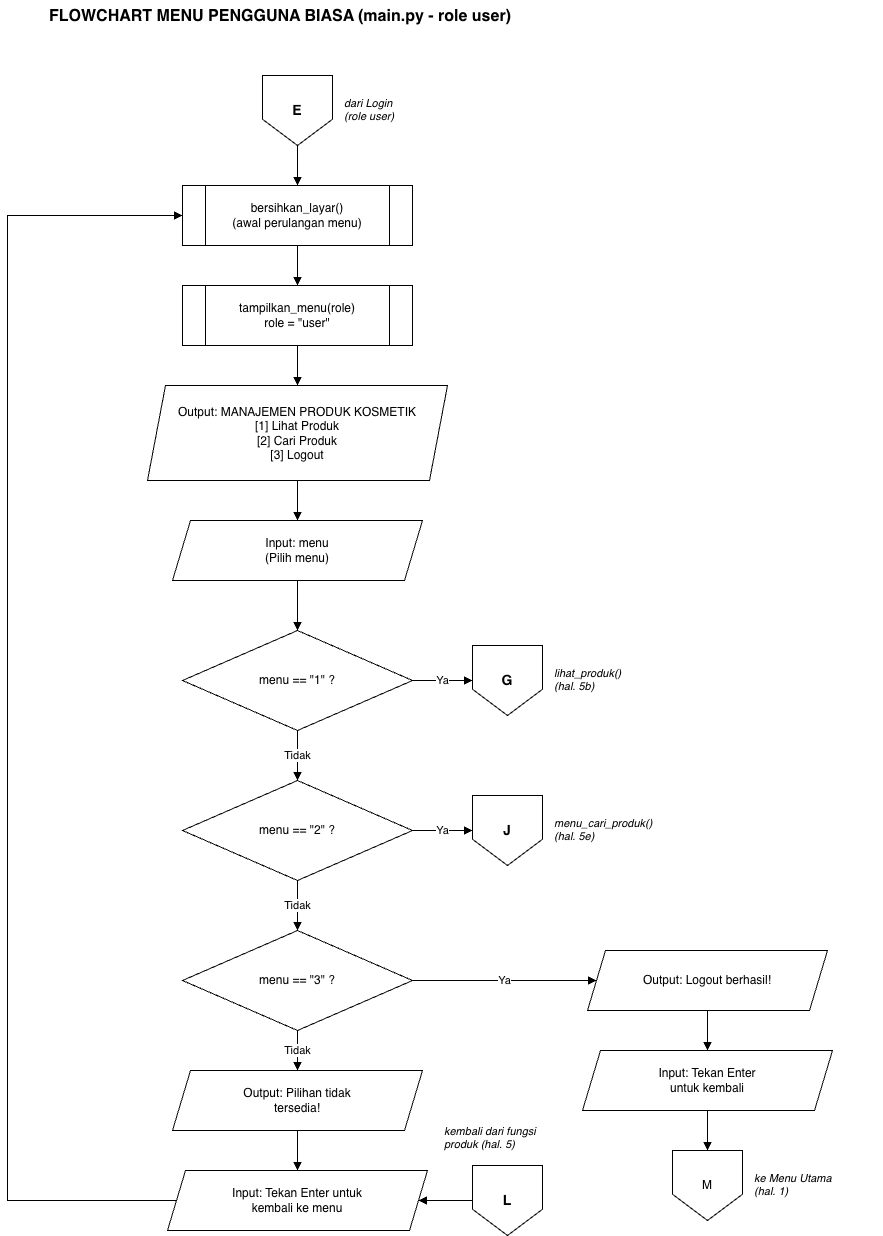

The diagram above was exported from draw.io. Its source (the exported page's mxGraphModel, read from the mxfile embedded in the PNG):
<mxGraphModel dx="1753" dy="1269" grid="1" gridSize="10" guides="1" tooltips="1" connect="1" arrows="1" fold="1" page="1" pageScale="1" pageWidth="850" pageHeight="1100" math="0" shadow="0">
  <root>
    <mxCell id="0" />
    <mxCell id="1" parent="0" />
    <mxCell id="c2" parent="1" style="whiteSpace=wrap;html=1;fillColor=#fff;strokeColor=#000;fontColor=#000;text;strokeColor=none;fillColor=none;fontStyle=1;fontSize=16;" value="FLOWCHART MENU PENGGUNA BIASA (main.py - role user)" vertex="1">
      <mxGeometry height="40" width="700" x="100" y="20" as="geometry" />
    </mxCell>
    <mxCell id="c3" parent="1" style="whiteSpace=wrap;html=1;fillColor=#fff;strokeColor=#000;fontColor=#000;shape=offPageConnector;fontStyle=1;fontSize=14;" value="E" vertex="1">
      <mxGeometry height="70" width="70" x="315" y="95" as="geometry" />
    </mxCell>
    <mxCell id="c4" parent="1" style="whiteSpace=wrap;html=1;fillColor=#fff;strokeColor=#000;fontColor=#000;text;strokeColor=none;fillColor=none;fontSize=11;fontStyle=2;" value="dari Login&lt;br&gt;(role user)" vertex="1">
      <mxGeometry height="40" width="140" x="395" y="110" as="geometry" />
    </mxCell>
    <mxCell id="c5" parent="1" style="whiteSpace=wrap;html=1;fillColor=#fff;strokeColor=#000;fontColor=#000;shape=process;backgroundOutline=1;" value="bersihkan_layar()&lt;br&gt;(awal perulangan menu)" vertex="1">
      <mxGeometry height="60" width="230" x="235" y="205" as="geometry" />
    </mxCell>
    <mxCell id="c6" edge="1" parent="1" source="c3" style="edgeStyle=orthogonalEdgeStyle;rounded=0;html=1;endArrow=block;endFill=1;strokeColor=#000;fontColor=#000;labelBackgroundColor=#fff;exitX=0.5;exitY=1;entryX=0.5;entryY=0;" target="c5" value="">
      <mxGeometry relative="1" as="geometry" />
    </mxCell>
    <mxCell id="c7" parent="1" style="whiteSpace=wrap;html=1;fillColor=#fff;strokeColor=#000;fontColor=#000;shape=process;backgroundOutline=1;" value="tampilkan_menu(role)&lt;br&gt;role = &quot;user&quot;" vertex="1">
      <mxGeometry height="60" width="230" x="235" y="305" as="geometry" />
    </mxCell>
    <mxCell id="c8" edge="1" parent="1" source="c5" style="edgeStyle=orthogonalEdgeStyle;rounded=0;html=1;endArrow=block;endFill=1;strokeColor=#000;fontColor=#000;labelBackgroundColor=#fff;exitX=0.5;exitY=1;entryX=0.5;entryY=0;" target="c7" value="">
      <mxGeometry relative="1" as="geometry" />
    </mxCell>
    <mxCell id="c9" parent="1" style="whiteSpace=wrap;html=1;fillColor=#fff;strokeColor=#000;fontColor=#000;shape=parallelogram;perimeter=parallelogramPerimeter;fixedSize=1;size=18;" value="Output: MANAJEMEN PRODUK KOSMETIK&lt;br&gt;[1] Lihat Produk&lt;br&gt;[2] Cari Produk&lt;br&gt;[3] Logout" vertex="1">
      <mxGeometry height="95" width="300" x="200" y="405" as="geometry" />
    </mxCell>
    <mxCell id="c10" edge="1" parent="1" source="c7" style="edgeStyle=orthogonalEdgeStyle;rounded=0;html=1;endArrow=block;endFill=1;strokeColor=#000;fontColor=#000;labelBackgroundColor=#fff;exitX=0.5;exitY=1;entryX=0.5;entryY=0;" target="c9" value="">
      <mxGeometry relative="1" as="geometry" />
    </mxCell>
    <mxCell id="c11" parent="1" style="whiteSpace=wrap;html=1;fillColor=#fff;strokeColor=#000;fontColor=#000;shape=parallelogram;perimeter=parallelogramPerimeter;fixedSize=1;size=18;" value="Input: menu&lt;br&gt;(Pilih menu)" vertex="1">
      <mxGeometry height="60" width="250" x="225" y="540" as="geometry" />
    </mxCell>
    <mxCell id="c12" edge="1" parent="1" source="c9" style="edgeStyle=orthogonalEdgeStyle;rounded=0;html=1;endArrow=block;endFill=1;strokeColor=#000;fontColor=#000;labelBackgroundColor=#fff;exitX=0.5;exitY=1;entryX=0.5;entryY=0;" target="c11" value="">
      <mxGeometry relative="1" as="geometry" />
    </mxCell>
    <mxCell id="c13" parent="1" style="whiteSpace=wrap;html=1;fillColor=#fff;strokeColor=#000;fontColor=#000;rhombus;" value="menu == &quot;1&quot; ?" vertex="1">
      <mxGeometry height="100" width="230" x="235" y="650" as="geometry" />
    </mxCell>
    <mxCell id="c14" edge="1" parent="1" source="c11" style="edgeStyle=orthogonalEdgeStyle;rounded=0;html=1;endArrow=block;endFill=1;strokeColor=#000;fontColor=#000;labelBackgroundColor=#fff;exitX=0.5;exitY=1;entryX=0.5;entryY=0;" target="c13" value="">
      <mxGeometry relative="1" as="geometry" />
    </mxCell>
    <mxCell id="c15" parent="1" style="whiteSpace=wrap;html=1;fillColor=#fff;strokeColor=#000;fontColor=#000;shape=offPageConnector;fontStyle=1;fontSize=14;" value="G" vertex="1">
      <mxGeometry height="70" width="70" x="525" y="665" as="geometry" />
    </mxCell>
    <mxCell id="c16" parent="1" style="whiteSpace=wrap;html=1;fillColor=#fff;strokeColor=#000;fontColor=#000;text;strokeColor=none;fillColor=none;fontSize=11;fontStyle=2;" value="lihat_produk()&lt;br&gt;(hal. 5b)" vertex="1">
      <mxGeometry height="40" width="140" x="605" y="680" as="geometry" />
    </mxCell>
    <mxCell id="c17" edge="1" parent="1" source="c13" style="edgeStyle=orthogonalEdgeStyle;rounded=0;html=1;endArrow=block;endFill=1;strokeColor=#000;fontColor=#000;labelBackgroundColor=#fff;exitX=1;exitY=0.5;entryX=0;entryY=0.5;" target="c15" value="Ya">
      <mxGeometry relative="1" as="geometry" />
    </mxCell>
    <mxCell id="c18" parent="1" style="whiteSpace=wrap;html=1;fillColor=#fff;strokeColor=#000;fontColor=#000;rhombus;" value="menu == &quot;2&quot; ?" vertex="1">
      <mxGeometry height="100" width="230" x="235" y="800" as="geometry" />
    </mxCell>
    <mxCell id="c19" edge="1" parent="1" source="c13" style="edgeStyle=orthogonalEdgeStyle;rounded=0;html=1;endArrow=block;endFill=1;strokeColor=#000;fontColor=#000;labelBackgroundColor=#fff;exitX=0.5;exitY=1;entryX=0.5;entryY=0;" target="c18" value="Tidak">
      <mxGeometry relative="1" as="geometry" />
    </mxCell>
    <mxCell id="c20" parent="1" style="whiteSpace=wrap;html=1;fillColor=#fff;strokeColor=#000;fontColor=#000;shape=offPageConnector;fontStyle=1;fontSize=14;" value="J" vertex="1">
      <mxGeometry height="70" width="70" x="525" y="815" as="geometry" />
    </mxCell>
    <mxCell id="c21" parent="1" style="whiteSpace=wrap;html=1;fillColor=#fff;strokeColor=#000;fontColor=#000;text;strokeColor=none;fillColor=none;fontSize=11;fontStyle=2;" value="menu_cari_produk()&lt;br&gt;(hal. 5e)" vertex="1">
      <mxGeometry height="40" width="140" x="605" y="830" as="geometry" />
    </mxCell>
    <mxCell id="c22" edge="1" parent="1" source="c18" style="edgeStyle=orthogonalEdgeStyle;rounded=0;html=1;endArrow=block;endFill=1;strokeColor=#000;fontColor=#000;labelBackgroundColor=#fff;exitX=1;exitY=0.5;entryX=0;entryY=0.5;" target="c20" value="Ya">
      <mxGeometry relative="1" as="geometry" />
    </mxCell>
    <mxCell id="c23" parent="1" style="whiteSpace=wrap;html=1;fillColor=#fff;strokeColor=#000;fontColor=#000;rhombus;" value="menu == &quot;3&quot; ?" vertex="1">
      <mxGeometry height="100" width="230" x="235" y="950" as="geometry" />
    </mxCell>
    <mxCell id="c24" edge="1" parent="1" source="c18" style="edgeStyle=orthogonalEdgeStyle;rounded=0;html=1;endArrow=block;endFill=1;strokeColor=#000;fontColor=#000;labelBackgroundColor=#fff;exitX=0.5;exitY=1;entryX=0.5;entryY=0;" target="c23" value="Tidak">
      <mxGeometry relative="1" as="geometry" />
    </mxCell>
    <mxCell id="c25" parent="1" style="whiteSpace=wrap;html=1;fillColor=#fff;strokeColor=#000;fontColor=#000;shape=parallelogram;perimeter=parallelogramPerimeter;fixedSize=1;size=18;" value="Output: Pilihan tidak&lt;br&gt;tersedia!" vertex="1">
      <mxGeometry height="60" width="250" x="225" y="1090" as="geometry" />
    </mxCell>
    <mxCell id="c26" edge="1" parent="1" source="c23" style="edgeStyle=orthogonalEdgeStyle;rounded=0;html=1;endArrow=block;endFill=1;strokeColor=#000;fontColor=#000;labelBackgroundColor=#fff;exitX=0.5;exitY=1;entryX=0.5;entryY=0;" target="c25" value="Tidak">
      <mxGeometry relative="1" as="geometry" />
    </mxCell>
    <mxCell id="c27" parent="1" style="whiteSpace=wrap;html=1;fillColor=#fff;strokeColor=#000;fontColor=#000;shape=parallelogram;perimeter=parallelogramPerimeter;fixedSize=1;size=18;" value="Input: Tekan Enter untuk&lt;br&gt;kembali ke menu" vertex="1">
      <mxGeometry height="60" width="260" x="220" y="1190" as="geometry" />
    </mxCell>
    <mxCell id="c28" edge="1" parent="1" source="c25" style="edgeStyle=orthogonalEdgeStyle;rounded=0;html=1;endArrow=block;endFill=1;strokeColor=#000;fontColor=#000;labelBackgroundColor=#fff;exitX=0.5;exitY=1;entryX=0.5;entryY=0;" target="c27" value="">
      <mxGeometry relative="1" as="geometry" />
    </mxCell>
    <mxCell id="c29" edge="1" parent="1" source="c27" style="edgeStyle=orthogonalEdgeStyle;rounded=0;html=1;endArrow=block;endFill=1;strokeColor=#000;fontColor=#000;labelBackgroundColor=#fff;exitX=0;exitY=0.5;entryX=0;entryY=0.5;" target="c5" value="">
      <mxGeometry relative="1" as="geometry">
        <Array as="points">
          <mxPoint x="60" y="1220" />
          <mxPoint x="60" y="235" />
        </Array>
      </mxGeometry>
    </mxCell>
    <mxCell id="c30" parent="1" style="whiteSpace=wrap;html=1;fillColor=#fff;strokeColor=#000;fontColor=#000;shape=offPageConnector;fontStyle=1;fontSize=14;" value="L" vertex="1">
      <mxGeometry height="70" width="70" x="525" y="1185" as="geometry" />
    </mxCell>
    <mxCell id="c31" edge="1" parent="1" source="c30" style="edgeStyle=orthogonalEdgeStyle;rounded=0;html=1;endArrow=block;endFill=1;strokeColor=#000;fontColor=#000;labelBackgroundColor=#fff;exitX=0;exitY=0.5;entryX=1;entryY=0.5;" target="c27" value="">
      <mxGeometry relative="1" as="geometry" />
    </mxCell>
    <mxCell id="c32" parent="1" style="whiteSpace=wrap;html=1;fillColor=#fff;strokeColor=#000;fontColor=#000;text;strokeColor=none;fillColor=none;fontSize=11;fontStyle=2;" value="kembali dari fungsi&lt;br&gt;produk (hal. 5)" vertex="1">
      <mxGeometry height="40" width="130" x="495" y="1138" as="geometry" />
    </mxCell>
    <mxCell id="c33" parent="1" style="whiteSpace=wrap;html=1;fillColor=#fff;strokeColor=#000;fontColor=#000;shape=parallelogram;perimeter=parallelogramPerimeter;fixedSize=1;size=18;" value="Output: Logout berhasil!" vertex="1">
      <mxGeometry height="60" width="240" x="640" y="970" as="geometry" />
    </mxCell>
    <mxCell id="c34" edge="1" parent="1" source="c23" style="edgeStyle=orthogonalEdgeStyle;rounded=0;html=1;endArrow=block;endFill=1;strokeColor=#000;fontColor=#000;labelBackgroundColor=#fff;exitX=1;exitY=0.5;entryX=0;entryY=0.5;" target="c33" value="Ya">
      <mxGeometry relative="1" as="geometry" />
    </mxCell>
    <mxCell id="c35" parent="1" style="whiteSpace=wrap;html=1;fillColor=#fff;strokeColor=#000;fontColor=#000;shape=parallelogram;perimeter=parallelogramPerimeter;fixedSize=1;size=18;" value="Input: Tekan Enter&lt;br&gt;untuk kembali" vertex="1">
      <mxGeometry height="60" width="250" x="635" y="1070" as="geometry" />
    </mxCell>
    <mxCell id="c36" edge="1" parent="1" source="c33" style="edgeStyle=orthogonalEdgeStyle;rounded=0;html=1;endArrow=block;endFill=1;strokeColor=#000;fontColor=#000;labelBackgroundColor=#fff;exitX=0.5;exitY=1;entryX=0.5;entryY=0;" target="c35" value="">
      <mxGeometry relative="1" as="geometry" />
    </mxCell>
    <mxCell id="c37" parent="1" style="whiteSpace=wrap;html=1;fillColor=#fff;strokeColor=#000;fontColor=#000;shape=offPageConnector;" value="M" vertex="1">
      <mxGeometry height="70" width="70" x="725" y="1170" as="geometry" />
    </mxCell>
    <mxCell id="c38" edge="1" parent="1" source="c35" style="edgeStyle=orthogonalEdgeStyle;rounded=0;html=1;endArrow=block;endFill=1;strokeColor=#000;fontColor=#000;labelBackgroundColor=#fff;exitX=0.5;exitY=1;entryX=0.5;entryY=0;" target="c37" value="">
      <mxGeometry relative="1" as="geometry" />
    </mxCell>
    <mxCell id="c39" parent="1" style="whiteSpace=wrap;html=1;fillColor=#fff;strokeColor=#000;fontColor=#000;text;strokeColor=none;fillColor=none;fontSize=11;fontStyle=2;" value="ke Menu Utama&lt;br&gt;(hal. 1)" vertex="1">
      <mxGeometry height="40" width="130" x="805" y="1185" as="geometry" />
    </mxCell>
  </root>
</mxGraphModel>